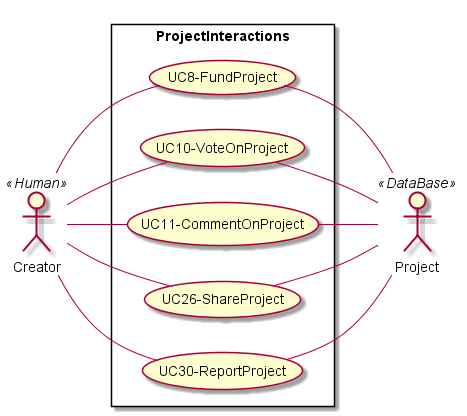

The diagram above was rendered by PlantUML. Its source (embedded in the PNG):
@startuml ProjectInteractions
left to right direction
skinparam packageStyle rectangle
actor Creator as A3 << Human >>
actor Project as A9 << DataBase >>


rectangle ProjectInteractions {
    usecase (UC8-FundProject) as UC8
    usecase (UC10-VoteOnProject) as UC10
    usecase (UC11-CommentOnProject) as UC11
    usecase (UC26-ShareProject) as UC26
    usecase (UC30-ReportProject) as UC30

    A3 -- (UC8)
    A3 -- (UC10)
    A3 -- (UC11)
    A3 -- (UC26)
    A3 -- (UC30)
    (UC10) -- A9
    (UC11) -- A9
    (UC8) -- A9
    (UC26) -- A9
    (UC30) -- A9

}

@enduml